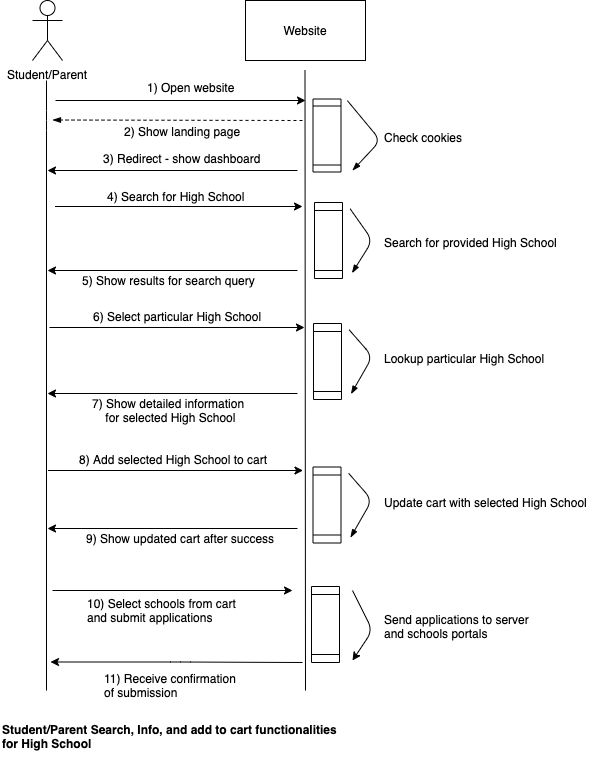

The diagram above was exported from draw.io. Its source (the exported page's mxGraphModel, read from the mxfile embedded in the PNG):
<mxGraphModel dx="932" dy="560" grid="1" gridSize="10" guides="1" tooltips="1" connect="1" arrows="1" fold="1" page="1" pageScale="1" pageWidth="1169" pageHeight="827" background="#ffffff" math="0" shadow="0">
  <root>
    <mxCell id="0" />
    <mxCell id="1" parent="0" />
    <mxCell id="7t5j-P8fitzg61NqK-Gm-1" value="Student/Parent" style="shape=umlActor;verticalLabelPosition=bottom;labelBackgroundColor=#ffffff;verticalAlign=top;html=1;outlineConnect=0;" parent="1" vertex="1">
      <mxGeometry x="80" y="40" width="30" height="60" as="geometry" />
    </mxCell>
    <mxCell id="7t5j-P8fitzg61NqK-Gm-2" value="" style="endArrow=none;html=1;" parent="1" edge="1">
      <mxGeometry width="50" height="50" relative="1" as="geometry">
        <mxPoint x="94" y="730" as="sourcePoint" />
        <mxPoint x="94" y="120" as="targetPoint" />
        <Array as="points">
          <mxPoint x="94" y="160" />
        </Array>
      </mxGeometry>
    </mxCell>
    <mxCell id="7t5j-P8fitzg61NqK-Gm-3" value="Website" style="rounded=0;whiteSpace=wrap;html=1;" parent="1" vertex="1">
      <mxGeometry x="293" y="40" width="120" height="60" as="geometry" />
    </mxCell>
    <mxCell id="7t5j-P8fitzg61NqK-Gm-4" value="" style="endArrow=none;html=1;" parent="1" edge="1">
      <mxGeometry width="50" height="50" relative="1" as="geometry">
        <mxPoint x="353" y="730" as="sourcePoint" />
        <mxPoint x="352.5" y="110" as="targetPoint" />
        <Array as="points" />
      </mxGeometry>
    </mxCell>
    <mxCell id="7t5j-P8fitzg61NqK-Gm-5" value="" style="endArrow=classic;html=1;" parent="1" edge="1">
      <mxGeometry width="50" height="50" relative="1" as="geometry">
        <mxPoint x="103" y="140" as="sourcePoint" />
        <mxPoint x="353" y="140" as="targetPoint" />
      </mxGeometry>
    </mxCell>
    <mxCell id="7t5j-P8fitzg61NqK-Gm-6" value="1) Open website" style="text;html=1;resizable=0;points=[];autosize=1;align=left;verticalAlign=top;spacingTop=-4;" parent="1" vertex="1">
      <mxGeometry x="193" y="118" width="100" height="20" as="geometry" />
    </mxCell>
    <mxCell id="7t5j-P8fitzg61NqK-Gm-7" value="" style="shape=process;whiteSpace=wrap;html=1;backgroundOutline=1;rotation=90;" parent="1" vertex="1">
      <mxGeometry x="338" y="161" width="73" height="28" as="geometry" />
    </mxCell>
    <mxCell id="7t5j-P8fitzg61NqK-Gm-8" value="" style="shape=process;whiteSpace=wrap;html=1;backgroundOutline=1;rotation=90;" parent="1" vertex="1">
      <mxGeometry x="338" y="266" width="76" height="28" as="geometry" />
    </mxCell>
    <mxCell id="7t5j-P8fitzg61NqK-Gm-9" value="" style="endArrow=blockThin;dashed=1;html=1;endFill=1;" parent="1" edge="1">
      <mxGeometry width="50" height="50" relative="1" as="geometry">
        <mxPoint x="350" y="160" as="sourcePoint" />
        <mxPoint x="100" y="159.5" as="targetPoint" />
      </mxGeometry>
    </mxCell>
    <mxCell id="7t5j-P8fitzg61NqK-Gm-10" value="2) Show landing page" style="text;html=1;resizable=0;points=[];autosize=1;align=left;verticalAlign=top;spacingTop=-4;" parent="1" vertex="1">
      <mxGeometry x="170" y="162" width="130" height="20" as="geometry" />
    </mxCell>
    <mxCell id="7t5j-P8fitzg61NqK-Gm-11" value="" style="endArrow=blockThin;html=1;exitX=0.023;exitY=-0.229;exitDx=0;exitDy=0;exitPerimeter=0;endFill=1;" parent="1" source="7t5j-P8fitzg61NqK-Gm-7" edge="1">
      <mxGeometry width="50" height="50" relative="1" as="geometry">
        <mxPoint x="388" y="190" as="sourcePoint" />
        <mxPoint x="400" y="210" as="targetPoint" />
        <Array as="points">
          <mxPoint x="428" y="180" />
        </Array>
      </mxGeometry>
    </mxCell>
    <mxCell id="7t5j-P8fitzg61NqK-Gm-12" value="Check cookies" style="text;html=1;resizable=0;points=[];autosize=1;align=left;verticalAlign=top;spacingTop=-4;" parent="1" vertex="1">
      <mxGeometry x="430" y="168" width="90" height="20" as="geometry" />
    </mxCell>
    <mxCell id="7t5j-P8fitzg61NqK-Gm-13" value="" style="endArrow=classic;html=1;" parent="1" edge="1">
      <mxGeometry width="50" height="50" relative="1" as="geometry">
        <mxPoint x="345" y="210" as="sourcePoint" />
        <mxPoint x="95" y="210" as="targetPoint" />
      </mxGeometry>
    </mxCell>
    <mxCell id="7t5j-P8fitzg61NqK-Gm-14" value="3) Redirect - show dashboard" style="text;html=1;resizable=0;points=[];autosize=1;align=left;verticalAlign=top;spacingTop=-4;" parent="1" vertex="1">
      <mxGeometry x="149" y="189" width="170" height="20" as="geometry" />
    </mxCell>
    <mxCell id="7t5j-P8fitzg61NqK-Gm-15" value="" style="endArrow=classic;html=1;" parent="1" edge="1">
      <mxGeometry width="50" height="50" relative="1" as="geometry">
        <mxPoint x="102.5" y="246" as="sourcePoint" />
        <mxPoint x="350" y="246" as="targetPoint" />
      </mxGeometry>
    </mxCell>
    <mxCell id="7t5j-P8fitzg61NqK-Gm-16" value="4) Search for High School" style="text;html=1;resizable=0;points=[];autosize=1;align=left;verticalAlign=top;spacingTop=-4;" parent="1" vertex="1">
      <mxGeometry x="153" y="227" width="150" height="20" as="geometry" />
    </mxCell>
    <mxCell id="7t5j-P8fitzg61NqK-Gm-17" value="Search for provided High School" style="text;html=1;resizable=0;points=[];autosize=1;align=left;verticalAlign=top;spacingTop=-4;" parent="1" vertex="1">
      <mxGeometry x="430" y="273" width="190" height="20" as="geometry" />
    </mxCell>
    <mxCell id="7t5j-P8fitzg61NqK-Gm-18" value="" style="endArrow=blockThin;html=1;endFill=1;entryX=0.928;entryY=-0.34;entryDx=0;entryDy=0;entryPerimeter=0;exitX=0.083;exitY=-0.273;exitDx=0;exitDy=0;exitPerimeter=0;" parent="1" source="7t5j-P8fitzg61NqK-Gm-8" target="7t5j-P8fitzg61NqK-Gm-8" edge="1">
      <mxGeometry width="50" height="50" relative="1" as="geometry">
        <mxPoint x="400" y="310" as="sourcePoint" />
        <mxPoint x="390" y="250" as="targetPoint" />
        <Array as="points">
          <mxPoint x="420" y="280" />
        </Array>
      </mxGeometry>
    </mxCell>
    <mxCell id="7t5j-P8fitzg61NqK-Gm-21" value="" style="endArrow=classic;html=1;" parent="1" edge="1">
      <mxGeometry width="50" height="50" relative="1" as="geometry">
        <mxPoint x="345" y="310" as="sourcePoint" />
        <mxPoint x="95" y="310" as="targetPoint" />
      </mxGeometry>
    </mxCell>
    <mxCell id="7t5j-P8fitzg61NqK-Gm-22" value="5) Show results for search query" style="text;html=1;resizable=0;points=[];autosize=1;align=left;verticalAlign=top;spacingTop=-4;" parent="1" vertex="1">
      <mxGeometry x="128" y="311" width="190" height="20" as="geometry" />
    </mxCell>
    <mxCell id="7t5j-P8fitzg61NqK-Gm-25" value="&lt;b&gt;Student/Parent Search, Info, and add to cart functionalities&lt;br&gt;for High School&lt;br&gt;&lt;br&gt;&lt;/b&gt;" style="text;html=1;resizable=0;points=[];autosize=1;align=left;verticalAlign=top;spacingTop=-4;" parent="1" vertex="1">
      <mxGeometry x="48" y="760.0390014648438" width="350" height="40" as="geometry" />
    </mxCell>
    <mxCell id="7t5j-P8fitzg61NqK-Gm-28" value="" style="endArrow=classic;html=1;" parent="1" edge="1">
      <mxGeometry width="50" height="50" relative="1" as="geometry">
        <mxPoint x="97" y="367" as="sourcePoint" />
        <mxPoint x="352" y="367" as="targetPoint" />
      </mxGeometry>
    </mxCell>
    <mxCell id="7t5j-P8fitzg61NqK-Gm-29" value="6) Select particular High School" style="text;html=1;resizable=0;points=[];autosize=1;align=left;verticalAlign=top;spacingTop=-4;" parent="1" vertex="1">
      <mxGeometry x="139" y="347" width="180" height="20" as="geometry" />
    </mxCell>
    <mxCell id="7t5j-P8fitzg61NqK-Gm-32" value="" style="shape=process;whiteSpace=wrap;html=1;backgroundOutline=1;rotation=90;" parent="1" vertex="1">
      <mxGeometry x="337" y="387" width="76" height="28" as="geometry" />
    </mxCell>
    <mxCell id="7t5j-P8fitzg61NqK-Gm-33" value="Lookup particular High School&amp;nbsp;" style="text;html=1;resizable=0;points=[];autosize=1;align=left;verticalAlign=top;spacingTop=-4;" parent="1" vertex="1">
      <mxGeometry x="430" y="389" width="180" height="20" as="geometry" />
    </mxCell>
    <mxCell id="7t5j-P8fitzg61NqK-Gm-34" value="" style="endArrow=blockThin;html=1;endFill=1;entryX=0.928;entryY=-0.34;entryDx=0;entryDy=0;entryPerimeter=0;exitX=0.083;exitY=-0.273;exitDx=0;exitDy=0;exitPerimeter=0;" parent="1" source="7t5j-P8fitzg61NqK-Gm-32" target="7t5j-P8fitzg61NqK-Gm-32" edge="1">
      <mxGeometry width="50" height="50" relative="1" as="geometry">
        <mxPoint x="400" y="426" as="sourcePoint" />
        <mxPoint x="390" y="366" as="targetPoint" />
        <Array as="points">
          <mxPoint x="420" y="396" />
        </Array>
      </mxGeometry>
    </mxCell>
    <mxCell id="7t5j-P8fitzg61NqK-Gm-39" value="7) Show detailed information&lt;br&gt;&amp;nbsp; &amp;nbsp; for selected High School" style="text;html=1;resizable=0;points=[];autosize=1;align=left;verticalAlign=top;spacingTop=-4;" parent="1" vertex="1">
      <mxGeometry x="138" y="434" width="170" height="30" as="geometry" />
    </mxCell>
    <mxCell id="7t5j-P8fitzg61NqK-Gm-40" value="" style="endArrow=classic;html=1;" parent="1" edge="1">
      <mxGeometry width="50" height="50" relative="1" as="geometry">
        <mxPoint x="345" y="433" as="sourcePoint" />
        <mxPoint x="95" y="433" as="targetPoint" />
      </mxGeometry>
    </mxCell>
    <mxCell id="7t5j-P8fitzg61NqK-Gm-44" value="8) Add selected High School to cart" style="text;html=1;resizable=0;points=[];autosize=1;align=left;verticalAlign=top;spacingTop=-4;" parent="1" vertex="1">
      <mxGeometry x="124.5" y="490" width="200" height="20" as="geometry" />
    </mxCell>
    <mxCell id="7t5j-P8fitzg61NqK-Gm-45" value="" style="endArrow=classic;html=1;" parent="1" edge="1">
      <mxGeometry width="50" height="50" relative="1" as="geometry">
        <mxPoint x="95.5" y="510" as="sourcePoint" />
        <mxPoint x="350.5" y="510" as="targetPoint" />
      </mxGeometry>
    </mxCell>
    <mxCell id="7t5j-P8fitzg61NqK-Gm-47" value="" style="shape=process;whiteSpace=wrap;html=1;backgroundOutline=1;rotation=90;" parent="1" vertex="1">
      <mxGeometry x="336.5" y="530.5" width="76" height="28" as="geometry" />
    </mxCell>
    <mxCell id="7t5j-P8fitzg61NqK-Gm-48" value="" style="endArrow=blockThin;html=1;endFill=1;entryX=0.928;entryY=-0.34;entryDx=0;entryDy=0;entryPerimeter=0;exitX=0.083;exitY=-0.273;exitDx=0;exitDy=0;exitPerimeter=0;" parent="1" source="7t5j-P8fitzg61NqK-Gm-47" target="7t5j-P8fitzg61NqK-Gm-47" edge="1">
      <mxGeometry width="50" height="50" relative="1" as="geometry">
        <mxPoint x="399.5" y="569.5" as="sourcePoint" />
        <mxPoint x="389.5" y="509.5" as="targetPoint" />
        <Array as="points">
          <mxPoint x="419.5" y="539.5" />
        </Array>
      </mxGeometry>
    </mxCell>
    <mxCell id="7t5j-P8fitzg61NqK-Gm-49" value="Update cart with selected High School" style="text;html=1;resizable=0;points=[];autosize=1;align=left;verticalAlign=top;spacingTop=-4;" parent="1" vertex="1">
      <mxGeometry x="429.5" y="532.5" width="220" height="20" as="geometry" />
    </mxCell>
    <mxCell id="7t5j-P8fitzg61NqK-Gm-51" value="" style="endArrow=classic;html=1;" parent="1" edge="1">
      <mxGeometry width="50" height="50" relative="1" as="geometry">
        <mxPoint x="345" y="568" as="sourcePoint" />
        <mxPoint x="95" y="568" as="targetPoint" />
      </mxGeometry>
    </mxCell>
    <mxCell id="7t5j-P8fitzg61NqK-Gm-53" value="9) Show updated cart after success" style="text;html=1;resizable=0;points=[];autosize=1;align=left;verticalAlign=top;spacingTop=-4;" parent="1" vertex="1">
      <mxGeometry x="132" y="569" width="200" height="20" as="geometry" />
    </mxCell>
    <mxCell id="LPIw-ivC28zq365nsNk7-1" value="" style="endArrow=classic;html=1;" edge="1" parent="1">
      <mxGeometry width="50" height="50" relative="1" as="geometry">
        <mxPoint x="100" y="630" as="sourcePoint" />
        <mxPoint x="340" y="630" as="targetPoint" />
      </mxGeometry>
    </mxCell>
    <mxCell id="LPIw-ivC28zq365nsNk7-2" value="10) Select schools from cart &lt;br&gt;and submit applications" style="text;html=1;resizable=0;points=[];autosize=1;align=left;verticalAlign=top;spacingTop=-4;" vertex="1" parent="1">
      <mxGeometry x="133" y="634" width="160" height="30" as="geometry" />
    </mxCell>
    <mxCell id="LPIw-ivC28zq365nsNk7-3" value="" style="endArrow=classic;html=1;" edge="1" parent="1">
      <mxGeometry width="50" height="50" relative="1" as="geometry">
        <mxPoint x="350" y="702" as="sourcePoint" />
        <mxPoint x="98" y="701.5" as="targetPoint" />
        <Array as="points">
          <mxPoint x="228" y="701.5" />
        </Array>
      </mxGeometry>
    </mxCell>
    <mxCell id="LPIw-ivC28zq365nsNk7-4" value="11) Receive confirmation&lt;br&gt;of submission&lt;br&gt;" style="text;html=1;resizable=0;points=[];autosize=1;align=left;verticalAlign=top;spacingTop=-4;" vertex="1" parent="1">
      <mxGeometry x="150" y="709" width="150" height="30" as="geometry" />
    </mxCell>
    <mxCell id="LPIw-ivC28zq365nsNk7-5" value="" style="shape=process;whiteSpace=wrap;html=1;backgroundOutline=1;rotation=90;" vertex="1" parent="1">
      <mxGeometry x="335" y="650" width="76" height="28" as="geometry" />
    </mxCell>
    <mxCell id="LPIw-ivC28zq365nsNk7-9" value="" style="endArrow=classic;html=1;" edge="1" parent="1">
      <mxGeometry width="50" height="50" relative="1" as="geometry">
        <mxPoint x="400" y="630" as="sourcePoint" />
        <mxPoint x="400" y="700" as="targetPoint" />
        <Array as="points">
          <mxPoint x="420" y="670" />
        </Array>
      </mxGeometry>
    </mxCell>
    <mxCell id="LPIw-ivC28zq365nsNk7-10" value="Send applications to server&amp;nbsp;&lt;br&gt;and schools portals&lt;br&gt;" style="text;html=1;resizable=0;points=[];autosize=1;align=left;verticalAlign=top;spacingTop=-4;" vertex="1" parent="1">
      <mxGeometry x="429.5" y="650" width="160" height="30" as="geometry" />
    </mxCell>
  </root>
</mxGraphModel>